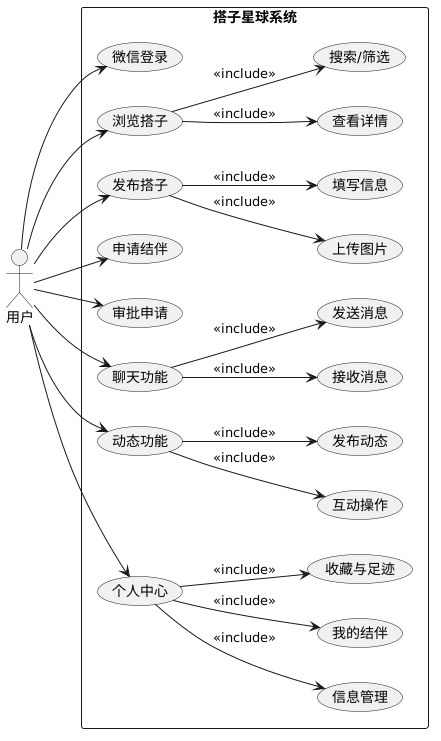

The diagram above was rendered by PlantUML. Its source (embedded in the PNG):
@startuml
left to right direction

actor 用户

rectangle 搭子星球系统 {

  用户 --> (微信登录)

  用户 --> (浏览搭子)
  (浏览搭子) --> (搜索/筛选) : <<include>>
  (浏览搭子) --> (查看详情) : <<include>>

  用户 --> (发布搭子)
  (发布搭子) --> (填写信息) : <<include>>
  (发布搭子) --> (上传图片) : <<include>>

  用户 --> (申请结伴)
  用户 --> (审批申请)

  用户 --> (聊天功能)
  (聊天功能) --> (发送消息) : <<include>>
  (聊天功能) --> (接收消息) : <<include>>

  用户 --> (动态功能)
  (动态功能) --> (发布动态) : <<include>>
  (动态功能) --> (互动操作) : <<include>>

  用户 --> (个人中心)
  (个人中心) --> (信息管理) : <<include>>
  (个人中心) --> (我的结伴) : <<include>>
  (个人中心) --> (收藏与足迹) : <<include>>

}
@enduml